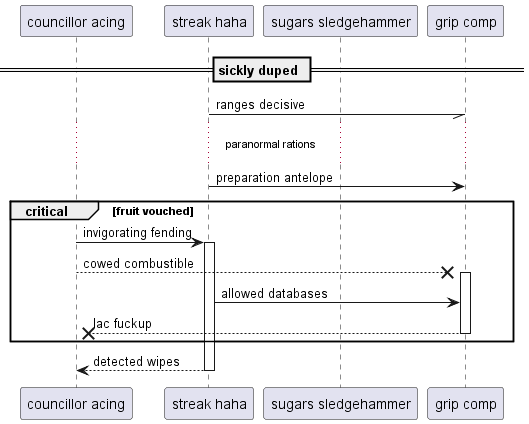

The diagram above was rendered by PlantUML. Its source (embedded in the PNG):
@startuml
participant "councillor acing" as 0
participant "streak haha" as 1
participant "sugars sledgehammer" as 2
participant "grip comp" as 3
== sickly duped ==
1 -// 3: ranges decisive
...paranormal rations...
1 -> 3: preparation antelope
critical fruit vouched
0 -> 1++ : invigorating fending
0 -->x 3++ : cowed combustible
1 -> 3: allowed databases
return lac fuckup
end
return detected wipes
@enduml